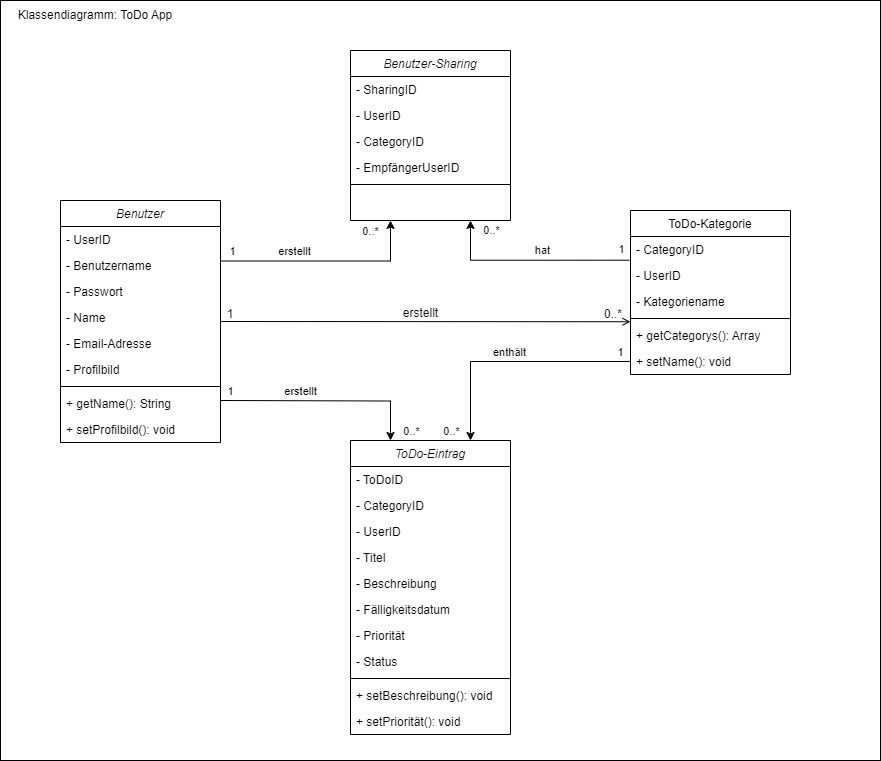

The diagram above was exported from draw.io. Its source (the exported page's mxGraphModel, read from the mxfile embedded in the PNG):
<mxGraphModel dx="1388" dy="1610" grid="1" gridSize="10" guides="1" tooltips="1" connect="1" arrows="1" fold="1" page="1" pageScale="1" pageWidth="1169" pageHeight="827" math="0" shadow="0">
  <root>
    <mxCell id="WIyWlLk6GJQsqaUBKTNV-0" />
    <mxCell id="WIyWlLk6GJQsqaUBKTNV-1" parent="WIyWlLk6GJQsqaUBKTNV-0" />
    <mxCell id="JalrsfKmdIsXPKob82HT-18" value="" style="rounded=0;whiteSpace=wrap;html=1;" vertex="1" parent="WIyWlLk6GJQsqaUBKTNV-1">
      <mxGeometry x="60" y="-120" width="880" height="760" as="geometry" />
    </mxCell>
    <mxCell id="ilF6sB6q002UawZ5PTX4-24" style="edgeStyle=orthogonalEdgeStyle;rounded=0;orthogonalLoop=1;jettySize=auto;html=1;entryX=0.75;entryY=0;entryDx=0;entryDy=0;exitX=0;exitY=0.5;exitDx=0;exitDy=0;" parent="WIyWlLk6GJQsqaUBKTNV-1" source="JalrsfKmdIsXPKob82HT-13" target="ilF6sB6q002UawZ5PTX4-0" edge="1">
      <mxGeometry relative="1" as="geometry">
        <mxPoint x="680" y="290" as="sourcePoint" />
      </mxGeometry>
    </mxCell>
    <mxCell id="ilF6sB6q002UawZ5PTX4-36" value="1" style="edgeLabel;html=1;align=center;verticalAlign=middle;resizable=0;points=[];" parent="ilF6sB6q002UawZ5PTX4-24" vertex="1" connectable="0">
      <mxGeometry x="-0.4771" relative="1" as="geometry">
        <mxPoint x="52" y="-10" as="offset" />
      </mxGeometry>
    </mxCell>
    <mxCell id="ilF6sB6q002UawZ5PTX4-37" value="&lt;br&gt;" style="edgeLabel;html=1;align=center;verticalAlign=middle;resizable=0;points=[];" parent="ilF6sB6q002UawZ5PTX4-24" vertex="1" connectable="0">
      <mxGeometry x="-0.5343" y="1" relative="1" as="geometry">
        <mxPoint as="offset" />
      </mxGeometry>
    </mxCell>
    <mxCell id="ilF6sB6q002UawZ5PTX4-39" value="0..*" style="edgeLabel;html=1;align=center;verticalAlign=middle;resizable=0;points=[];" parent="ilF6sB6q002UawZ5PTX4-24" vertex="1" connectable="0">
      <mxGeometry x="0.1109" y="1" relative="1" as="geometry">
        <mxPoint x="-47" y="68" as="offset" />
      </mxGeometry>
    </mxCell>
    <mxCell id="ilF6sB6q002UawZ5PTX4-41" value="enthält" style="edgeLabel;html=1;align=center;verticalAlign=middle;resizable=0;points=[];" parent="ilF6sB6q002UawZ5PTX4-24" vertex="1" connectable="0">
      <mxGeometry x="-0.0687" y="-1" relative="1" as="geometry">
        <mxPoint x="-10" y="-9" as="offset" />
      </mxGeometry>
    </mxCell>
    <mxCell id="ilF6sB6q002UawZ5PTX4-42" style="edgeStyle=orthogonalEdgeStyle;rounded=0;orthogonalLoop=1;jettySize=auto;html=1;entryX=0.25;entryY=0;entryDx=0;entryDy=0;" parent="WIyWlLk6GJQsqaUBKTNV-1" target="ilF6sB6q002UawZ5PTX4-0" edge="1">
      <mxGeometry relative="1" as="geometry">
        <mxPoint x="280" y="280" as="sourcePoint" />
      </mxGeometry>
    </mxCell>
    <mxCell id="ilF6sB6q002UawZ5PTX4-43" value="1" style="edgeLabel;html=1;align=center;verticalAlign=middle;resizable=0;points=[];" parent="ilF6sB6q002UawZ5PTX4-42" vertex="1" connectable="0">
      <mxGeometry x="-0.4426" y="-2" relative="1" as="geometry">
        <mxPoint x="-49" y="-12" as="offset" />
      </mxGeometry>
    </mxCell>
    <mxCell id="ilF6sB6q002UawZ5PTX4-44" value="erstellt" style="edgeLabel;html=1;align=center;verticalAlign=middle;resizable=0;points=[];" parent="ilF6sB6q002UawZ5PTX4-42" vertex="1" connectable="0">
      <mxGeometry x="-0.212" y="4" relative="1" as="geometry">
        <mxPoint x="-3" y="-6" as="offset" />
      </mxGeometry>
    </mxCell>
    <mxCell id="ilF6sB6q002UawZ5PTX4-45" value="0..*" style="edgeLabel;html=1;align=center;verticalAlign=middle;resizable=0;points=[];" parent="ilF6sB6q002UawZ5PTX4-42" vertex="1" connectable="0">
      <mxGeometry x="0.1188" y="-1" relative="1" as="geometry">
        <mxPoint x="73" y="29" as="offset" />
      </mxGeometry>
    </mxCell>
    <mxCell id="JalrsfKmdIsXPKob82HT-0" style="edgeStyle=orthogonalEdgeStyle;rounded=0;orthogonalLoop=1;jettySize=auto;html=1;exitX=1;exitY=0.25;exitDx=0;exitDy=0;entryX=0.25;entryY=1;entryDx=0;entryDy=0;" edge="1" parent="WIyWlLk6GJQsqaUBKTNV-1" source="zkfFHV4jXpPFQw0GAbJ--0" target="ilF6sB6q002UawZ5PTX4-26">
      <mxGeometry relative="1" as="geometry" />
    </mxCell>
    <mxCell id="JalrsfKmdIsXPKob82HT-1" value="1" style="edgeLabel;html=1;align=center;verticalAlign=middle;resizable=0;points=[];" vertex="1" connectable="0" parent="JalrsfKmdIsXPKob82HT-0">
      <mxGeometry x="-0.1983" y="4" relative="1" as="geometry">
        <mxPoint x="-74" y="-6" as="offset" />
      </mxGeometry>
    </mxCell>
    <mxCell id="JalrsfKmdIsXPKob82HT-2" value="0..*" style="edgeLabel;html=1;align=center;verticalAlign=middle;resizable=0;points=[];" vertex="1" connectable="0" parent="JalrsfKmdIsXPKob82HT-0">
      <mxGeometry x="-0.2991" y="1" relative="1" as="geometry">
        <mxPoint x="76" y="-29" as="offset" />
      </mxGeometry>
    </mxCell>
    <mxCell id="JalrsfKmdIsXPKob82HT-3" value="erstellt" style="edgeLabel;html=1;align=center;verticalAlign=middle;resizable=0;points=[];" vertex="1" connectable="0" parent="JalrsfKmdIsXPKob82HT-0">
      <mxGeometry x="-0.2487" y="-3" relative="1" as="geometry">
        <mxPoint x="-5" y="-13" as="offset" />
      </mxGeometry>
    </mxCell>
    <mxCell id="zkfFHV4jXpPFQw0GAbJ--0" value="Benutzer" style="swimlane;fontStyle=2;align=center;verticalAlign=top;childLayout=stackLayout;horizontal=1;startSize=26;horizontalStack=0;resizeParent=1;resizeLast=0;collapsible=1;marginBottom=0;rounded=0;shadow=0;strokeWidth=1;" parent="WIyWlLk6GJQsqaUBKTNV-1" vertex="1">
      <mxGeometry x="120" y="80" width="160" height="242" as="geometry">
        <mxRectangle x="230" y="140" width="160" height="26" as="alternateBounds" />
      </mxGeometry>
    </mxCell>
    <mxCell id="zkfFHV4jXpPFQw0GAbJ--1" value="- UserID" style="text;align=left;verticalAlign=top;spacingLeft=4;spacingRight=4;overflow=hidden;rotatable=0;points=[[0,0.5],[1,0.5]];portConstraint=eastwest;" parent="zkfFHV4jXpPFQw0GAbJ--0" vertex="1">
      <mxGeometry y="26" width="160" height="26" as="geometry" />
    </mxCell>
    <mxCell id="ilF6sB6q002UawZ5PTX4-7" value="- Benutzername&#10;" style="text;align=left;verticalAlign=top;spacingLeft=4;spacingRight=4;overflow=hidden;rotatable=0;points=[[0,0.5],[1,0.5]];portConstraint=eastwest;" parent="zkfFHV4jXpPFQw0GAbJ--0" vertex="1">
      <mxGeometry y="52" width="160" height="26" as="geometry" />
    </mxCell>
    <mxCell id="ilF6sB6q002UawZ5PTX4-8" value="- Passwort" style="text;align=left;verticalAlign=top;spacingLeft=4;spacingRight=4;overflow=hidden;rotatable=0;points=[[0,0.5],[1,0.5]];portConstraint=eastwest;" parent="zkfFHV4jXpPFQw0GAbJ--0" vertex="1">
      <mxGeometry y="78" width="160" height="26" as="geometry" />
    </mxCell>
    <mxCell id="ilF6sB6q002UawZ5PTX4-9" value="- Name" style="text;align=left;verticalAlign=top;spacingLeft=4;spacingRight=4;overflow=hidden;rotatable=0;points=[[0,0.5],[1,0.5]];portConstraint=eastwest;" parent="zkfFHV4jXpPFQw0GAbJ--0" vertex="1">
      <mxGeometry y="104" width="160" height="26" as="geometry" />
    </mxCell>
    <mxCell id="ilF6sB6q002UawZ5PTX4-10" value="- Email-Adresse" style="text;align=left;verticalAlign=top;spacingLeft=4;spacingRight=4;overflow=hidden;rotatable=0;points=[[0,0.5],[1,0.5]];portConstraint=eastwest;" parent="zkfFHV4jXpPFQw0GAbJ--0" vertex="1">
      <mxGeometry y="130" width="160" height="26" as="geometry" />
    </mxCell>
    <mxCell id="JalrsfKmdIsXPKob82HT-15" value="- Profilbild" style="text;align=left;verticalAlign=top;spacingLeft=4;spacingRight=4;overflow=hidden;rotatable=0;points=[[0,0.5],[1,0.5]];portConstraint=eastwest;" vertex="1" parent="zkfFHV4jXpPFQw0GAbJ--0">
      <mxGeometry y="156" width="160" height="26" as="geometry" />
    </mxCell>
    <mxCell id="zkfFHV4jXpPFQw0GAbJ--4" value="" style="line;html=1;strokeWidth=1;align=left;verticalAlign=middle;spacingTop=-1;spacingLeft=3;spacingRight=3;rotatable=0;labelPosition=right;points=[];portConstraint=eastwest;" parent="zkfFHV4jXpPFQw0GAbJ--0" vertex="1">
      <mxGeometry y="182" width="160" height="8" as="geometry" />
    </mxCell>
    <mxCell id="JalrsfKmdIsXPKob82HT-10" value="+ getName(): String" style="text;align=left;verticalAlign=top;spacingLeft=4;spacingRight=4;overflow=hidden;rotatable=0;points=[[0,0.5],[1,0.5]];portConstraint=eastwest;" vertex="1" parent="zkfFHV4jXpPFQw0GAbJ--0">
      <mxGeometry y="190" width="160" height="26" as="geometry" />
    </mxCell>
    <mxCell id="JalrsfKmdIsXPKob82HT-14" value="+ setProfilbild(): void" style="text;align=left;verticalAlign=top;spacingLeft=4;spacingRight=4;overflow=hidden;rotatable=0;points=[[0,0.5],[1,0.5]];portConstraint=eastwest;" vertex="1" parent="zkfFHV4jXpPFQw0GAbJ--0">
      <mxGeometry y="216" width="160" height="26" as="geometry" />
    </mxCell>
    <mxCell id="zkfFHV4jXpPFQw0GAbJ--17" value="ToDo-Kategorie" style="swimlane;fontStyle=0;align=center;verticalAlign=top;childLayout=stackLayout;horizontal=1;startSize=26;horizontalStack=0;resizeParent=1;resizeLast=0;collapsible=1;marginBottom=0;rounded=0;shadow=0;strokeWidth=1;" parent="WIyWlLk6GJQsqaUBKTNV-1" vertex="1">
      <mxGeometry x="690" y="90" width="160" height="164" as="geometry">
        <mxRectangle x="550" y="140" width="160" height="26" as="alternateBounds" />
      </mxGeometry>
    </mxCell>
    <mxCell id="zkfFHV4jXpPFQw0GAbJ--18" value="- CategoryID" style="text;align=left;verticalAlign=top;spacingLeft=4;spacingRight=4;overflow=hidden;rotatable=0;points=[[0,0.5],[1,0.5]];portConstraint=eastwest;" parent="zkfFHV4jXpPFQw0GAbJ--17" vertex="1">
      <mxGeometry y="26" width="160" height="26" as="geometry" />
    </mxCell>
    <mxCell id="ilF6sB6q002UawZ5PTX4-13" value="- UserID" style="text;align=left;verticalAlign=top;spacingLeft=4;spacingRight=4;overflow=hidden;rotatable=0;points=[[0,0.5],[1,0.5]];portConstraint=eastwest;" parent="zkfFHV4jXpPFQw0GAbJ--17" vertex="1">
      <mxGeometry y="52" width="160" height="26" as="geometry" />
    </mxCell>
    <mxCell id="ilF6sB6q002UawZ5PTX4-12" value="- Kategoriename" style="text;align=left;verticalAlign=top;spacingLeft=4;spacingRight=4;overflow=hidden;rotatable=0;points=[[0,0.5],[1,0.5]];portConstraint=eastwest;" parent="zkfFHV4jXpPFQw0GAbJ--17" vertex="1">
      <mxGeometry y="78" width="160" height="26" as="geometry" />
    </mxCell>
    <mxCell id="zkfFHV4jXpPFQw0GAbJ--23" value="" style="line;html=1;strokeWidth=1;align=left;verticalAlign=middle;spacingTop=-1;spacingLeft=3;spacingRight=3;rotatable=0;labelPosition=right;points=[];portConstraint=eastwest;" parent="zkfFHV4jXpPFQw0GAbJ--17" vertex="1">
      <mxGeometry y="104" width="160" height="8" as="geometry" />
    </mxCell>
    <mxCell id="JalrsfKmdIsXPKob82HT-12" value="+ getCategorys(): Array" style="text;align=left;verticalAlign=top;spacingLeft=4;spacingRight=4;overflow=hidden;rotatable=0;points=[[0,0.5],[1,0.5]];portConstraint=eastwest;" vertex="1" parent="zkfFHV4jXpPFQw0GAbJ--17">
      <mxGeometry y="112" width="160" height="26" as="geometry" />
    </mxCell>
    <mxCell id="JalrsfKmdIsXPKob82HT-13" value="+ setName(): void" style="text;align=left;verticalAlign=top;spacingLeft=4;spacingRight=4;overflow=hidden;rotatable=0;points=[[0,0.5],[1,0.5]];portConstraint=eastwest;" vertex="1" parent="zkfFHV4jXpPFQw0GAbJ--17">
      <mxGeometry y="138" width="160" height="26" as="geometry" />
    </mxCell>
    <mxCell id="zkfFHV4jXpPFQw0GAbJ--26" value="" style="endArrow=open;shadow=0;strokeWidth=1;rounded=0;endFill=1;edgeStyle=elbowEdgeStyle;elbow=vertical;exitX=1;exitY=0.5;exitDx=0;exitDy=0;" parent="WIyWlLk6GJQsqaUBKTNV-1" source="zkfFHV4jXpPFQw0GAbJ--0" target="zkfFHV4jXpPFQw0GAbJ--17" edge="1">
      <mxGeometry x="0.5" y="41" relative="1" as="geometry">
        <mxPoint x="380" y="192" as="sourcePoint" />
        <mxPoint x="540" y="192" as="targetPoint" />
        <mxPoint x="-40" y="32" as="offset" />
      </mxGeometry>
    </mxCell>
    <mxCell id="zkfFHV4jXpPFQw0GAbJ--27" value="1" style="resizable=0;align=left;verticalAlign=bottom;labelBackgroundColor=none;fontSize=12;" parent="zkfFHV4jXpPFQw0GAbJ--26" connectable="0" vertex="1">
      <mxGeometry x="-1" relative="1" as="geometry">
        <mxPoint x="5" as="offset" />
      </mxGeometry>
    </mxCell>
    <mxCell id="zkfFHV4jXpPFQw0GAbJ--28" value="0..*" style="resizable=0;align=right;verticalAlign=bottom;labelBackgroundColor=none;fontSize=12;" parent="zkfFHV4jXpPFQw0GAbJ--26" connectable="0" vertex="1">
      <mxGeometry x="1" relative="1" as="geometry">
        <mxPoint x="-7" as="offset" />
      </mxGeometry>
    </mxCell>
    <mxCell id="zkfFHV4jXpPFQw0GAbJ--29" value="erstellt" style="text;html=1;resizable=0;points=[];;align=center;verticalAlign=middle;labelBackgroundColor=none;rounded=0;shadow=0;strokeWidth=1;fontSize=12;" parent="zkfFHV4jXpPFQw0GAbJ--26" vertex="1" connectable="0">
      <mxGeometry x="0.5" y="49" relative="1" as="geometry">
        <mxPoint x="-108" y="40" as="offset" />
      </mxGeometry>
    </mxCell>
    <mxCell id="ilF6sB6q002UawZ5PTX4-0" value="ToDo-Eintrag" style="swimlane;fontStyle=2;align=center;verticalAlign=top;childLayout=stackLayout;horizontal=1;startSize=26;horizontalStack=0;resizeParent=1;resizeLast=0;collapsible=1;marginBottom=0;rounded=0;shadow=0;strokeWidth=1;" parent="WIyWlLk6GJQsqaUBKTNV-1" vertex="1">
      <mxGeometry x="410" y="320" width="160" height="294" as="geometry">
        <mxRectangle x="230" y="140" width="160" height="26" as="alternateBounds" />
      </mxGeometry>
    </mxCell>
    <mxCell id="ilF6sB6q002UawZ5PTX4-1" value="- ToDoID" style="text;align=left;verticalAlign=top;spacingLeft=4;spacingRight=4;overflow=hidden;rotatable=0;points=[[0,0.5],[1,0.5]];portConstraint=eastwest;" parent="ilF6sB6q002UawZ5PTX4-0" vertex="1">
      <mxGeometry y="26" width="160" height="26" as="geometry" />
    </mxCell>
    <mxCell id="ilF6sB6q002UawZ5PTX4-6" value="- CategoryID" style="text;align=left;verticalAlign=top;spacingLeft=4;spacingRight=4;overflow=hidden;rotatable=0;points=[[0,0.5],[1,0.5]];portConstraint=eastwest;" parent="ilF6sB6q002UawZ5PTX4-0" vertex="1">
      <mxGeometry y="52" width="160" height="26" as="geometry" />
    </mxCell>
    <mxCell id="ilF6sB6q002UawZ5PTX4-16" value="- UserID" style="text;align=left;verticalAlign=top;spacingLeft=4;spacingRight=4;overflow=hidden;rotatable=0;points=[[0,0.5],[1,0.5]];portConstraint=eastwest;" parent="ilF6sB6q002UawZ5PTX4-0" vertex="1">
      <mxGeometry y="78" width="160" height="26" as="geometry" />
    </mxCell>
    <mxCell id="ilF6sB6q002UawZ5PTX4-22" value="- Titel" style="text;align=left;verticalAlign=top;spacingLeft=4;spacingRight=4;overflow=hidden;rotatable=0;points=[[0,0.5],[1,0.5]];portConstraint=eastwest;" parent="ilF6sB6q002UawZ5PTX4-0" vertex="1">
      <mxGeometry y="104" width="160" height="26" as="geometry" />
    </mxCell>
    <mxCell id="JalrsfKmdIsXPKob82HT-16" value="- Beschreibung" style="text;align=left;verticalAlign=top;spacingLeft=4;spacingRight=4;overflow=hidden;rotatable=0;points=[[0,0.5],[1,0.5]];portConstraint=eastwest;" vertex="1" parent="ilF6sB6q002UawZ5PTX4-0">
      <mxGeometry y="130" width="160" height="26" as="geometry" />
    </mxCell>
    <mxCell id="ilF6sB6q002UawZ5PTX4-21" value="- Fälligkeitsdatum" style="text;align=left;verticalAlign=top;spacingLeft=4;spacingRight=4;overflow=hidden;rotatable=0;points=[[0,0.5],[1,0.5]];portConstraint=eastwest;" parent="ilF6sB6q002UawZ5PTX4-0" vertex="1">
      <mxGeometry y="156" width="160" height="26" as="geometry" />
    </mxCell>
    <mxCell id="ilF6sB6q002UawZ5PTX4-25" value="- Priorität" style="text;align=left;verticalAlign=top;spacingLeft=4;spacingRight=4;overflow=hidden;rotatable=0;points=[[0,0.5],[1,0.5]];portConstraint=eastwest;" parent="ilF6sB6q002UawZ5PTX4-0" vertex="1">
      <mxGeometry y="182" width="160" height="26" as="geometry" />
    </mxCell>
    <mxCell id="ilF6sB6q002UawZ5PTX4-23" value="- Status" style="text;align=left;verticalAlign=top;spacingLeft=4;spacingRight=4;overflow=hidden;rotatable=0;points=[[0,0.5],[1,0.5]];portConstraint=eastwest;" parent="ilF6sB6q002UawZ5PTX4-0" vertex="1">
      <mxGeometry y="208" width="160" height="26" as="geometry" />
    </mxCell>
    <mxCell id="ilF6sB6q002UawZ5PTX4-4" value="" style="line;html=1;strokeWidth=1;align=left;verticalAlign=middle;spacingTop=-1;spacingLeft=3;spacingRight=3;rotatable=0;labelPosition=right;points=[];portConstraint=eastwest;" parent="ilF6sB6q002UawZ5PTX4-0" vertex="1">
      <mxGeometry y="234" width="160" height="8" as="geometry" />
    </mxCell>
    <mxCell id="ilF6sB6q002UawZ5PTX4-17" value="+ setBeschreibung(): void" style="text;align=left;verticalAlign=top;spacingLeft=4;spacingRight=4;overflow=hidden;rotatable=0;points=[[0,0.5],[1,0.5]];portConstraint=eastwest;" parent="ilF6sB6q002UawZ5PTX4-0" vertex="1">
      <mxGeometry y="242" width="160" height="26" as="geometry" />
    </mxCell>
    <mxCell id="JalrsfKmdIsXPKob82HT-17" value="+ setPriorität(): void" style="text;align=left;verticalAlign=top;spacingLeft=4;spacingRight=4;overflow=hidden;rotatable=0;points=[[0,0.5],[1,0.5]];portConstraint=eastwest;" vertex="1" parent="ilF6sB6q002UawZ5PTX4-0">
      <mxGeometry y="268" width="160" height="26" as="geometry" />
    </mxCell>
    <mxCell id="ilF6sB6q002UawZ5PTX4-26" value="Benutzer-Sharing" style="swimlane;fontStyle=2;align=center;verticalAlign=top;childLayout=stackLayout;horizontal=1;startSize=26;horizontalStack=0;resizeParent=1;resizeLast=0;collapsible=1;marginBottom=0;rounded=0;shadow=0;strokeWidth=1;" parent="WIyWlLk6GJQsqaUBKTNV-1" vertex="1">
      <mxGeometry x="410" y="-70" width="160" height="170" as="geometry">
        <mxRectangle x="230" y="140" width="160" height="26" as="alternateBounds" />
      </mxGeometry>
    </mxCell>
    <mxCell id="ilF6sB6q002UawZ5PTX4-27" value="- SharingID" style="text;align=left;verticalAlign=top;spacingLeft=4;spacingRight=4;overflow=hidden;rotatable=0;points=[[0,0.5],[1,0.5]];portConstraint=eastwest;" parent="ilF6sB6q002UawZ5PTX4-26" vertex="1">
      <mxGeometry y="26" width="160" height="26" as="geometry" />
    </mxCell>
    <mxCell id="ilF6sB6q002UawZ5PTX4-29" value="- UserID" style="text;align=left;verticalAlign=top;spacingLeft=4;spacingRight=4;overflow=hidden;rotatable=0;points=[[0,0.5],[1,0.5]];portConstraint=eastwest;" parent="ilF6sB6q002UawZ5PTX4-26" vertex="1">
      <mxGeometry y="52" width="160" height="26" as="geometry" />
    </mxCell>
    <mxCell id="ilF6sB6q002UawZ5PTX4-30" value="- CategoryID" style="text;align=left;verticalAlign=top;spacingLeft=4;spacingRight=4;overflow=hidden;rotatable=0;points=[[0,0.5],[1,0.5]];portConstraint=eastwest;" parent="ilF6sB6q002UawZ5PTX4-26" vertex="1">
      <mxGeometry y="78" width="160" height="26" as="geometry" />
    </mxCell>
    <mxCell id="ilF6sB6q002UawZ5PTX4-31" value="- EmpfängerUserID" style="text;align=left;verticalAlign=top;spacingLeft=4;spacingRight=4;overflow=hidden;rotatable=0;points=[[0,0.5],[1,0.5]];portConstraint=eastwest;" parent="ilF6sB6q002UawZ5PTX4-26" vertex="1">
      <mxGeometry y="104" width="160" height="26" as="geometry" />
    </mxCell>
    <mxCell id="ilF6sB6q002UawZ5PTX4-34" value="" style="line;html=1;strokeWidth=1;align=left;verticalAlign=middle;spacingTop=-1;spacingLeft=3;spacingRight=3;rotatable=0;labelPosition=right;points=[];portConstraint=eastwest;" parent="ilF6sB6q002UawZ5PTX4-26" vertex="1">
      <mxGeometry y="130" width="160" height="8" as="geometry" />
    </mxCell>
    <mxCell id="ilF6sB6q002UawZ5PTX4-35" style="text;align=left;verticalAlign=top;spacingLeft=4;spacingRight=4;overflow=hidden;rotatable=0;points=[[0,0.5],[1,0.5]];portConstraint=eastwest;" parent="ilF6sB6q002UawZ5PTX4-26" vertex="1">
      <mxGeometry y="138" width="160" height="26" as="geometry" />
    </mxCell>
    <mxCell id="JalrsfKmdIsXPKob82HT-4" style="edgeStyle=orthogonalEdgeStyle;rounded=0;orthogonalLoop=1;jettySize=auto;html=1;entryX=0.75;entryY=1;entryDx=0;entryDy=0;exitX=-0.007;exitY=-0.088;exitDx=0;exitDy=0;exitPerimeter=0;" edge="1" parent="WIyWlLk6GJQsqaUBKTNV-1" source="ilF6sB6q002UawZ5PTX4-13" target="ilF6sB6q002UawZ5PTX4-26">
      <mxGeometry relative="1" as="geometry">
        <mxPoint x="690" y="130" as="sourcePoint" />
      </mxGeometry>
    </mxCell>
    <mxCell id="JalrsfKmdIsXPKob82HT-5" value="1" style="edgeLabel;html=1;align=center;verticalAlign=middle;resizable=0;points=[];" vertex="1" connectable="0" parent="JalrsfKmdIsXPKob82HT-4">
      <mxGeometry x="-0.0996" y="2" relative="1" as="geometry">
        <mxPoint x="81" y="-13" as="offset" />
      </mxGeometry>
    </mxCell>
    <mxCell id="JalrsfKmdIsXPKob82HT-6" value="0..*" style="edgeLabel;html=1;align=center;verticalAlign=middle;resizable=0;points=[];" vertex="1" connectable="0" parent="JalrsfKmdIsXPKob82HT-4">
      <mxGeometry x="0.8191" y="-1" relative="1" as="geometry">
        <mxPoint x="19" y="-8" as="offset" />
      </mxGeometry>
    </mxCell>
    <mxCell id="JalrsfKmdIsXPKob82HT-7" value="hat" style="edgeLabel;html=1;align=center;verticalAlign=middle;resizable=0;points=[];" vertex="1" connectable="0" parent="JalrsfKmdIsXPKob82HT-4">
      <mxGeometry x="0.0616" y="-4" relative="1" as="geometry">
        <mxPoint x="17" y="-6" as="offset" />
      </mxGeometry>
    </mxCell>
    <mxCell id="JalrsfKmdIsXPKob82HT-19" value="Klassendiagramm: ToDo App" style="text;html=1;strokeColor=none;fillColor=none;align=center;verticalAlign=middle;whiteSpace=wrap;rounded=0;" vertex="1" parent="WIyWlLk6GJQsqaUBKTNV-1">
      <mxGeometry x="60" y="-120" width="190" height="30" as="geometry" />
    </mxCell>
  </root>
</mxGraphModel>